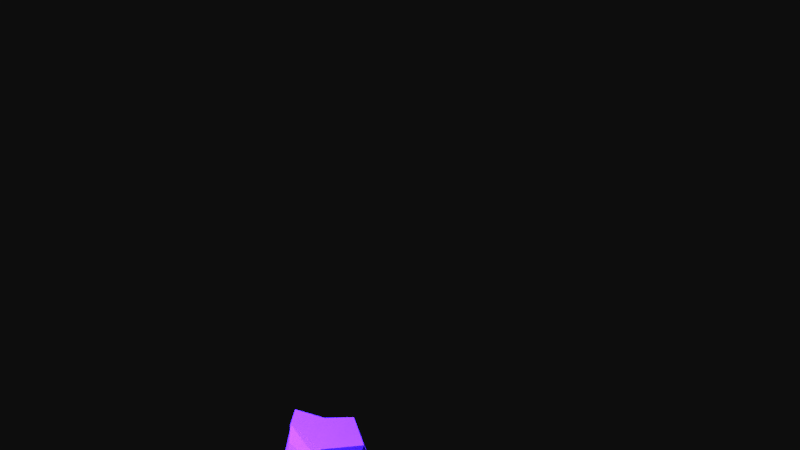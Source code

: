 # Source: smoke.blend  (saved by Blender 2.79.0; exported with 4.5.12 LTS)
import bpy
from mathutils import Matrix  # noqa: F401  (used for matrix-valued properties, if any)

bpy.ops.wm.read_factory_settings(use_empty=True)
scene = bpy.context.scene
scene.name = 'Scene'

# ---- collections
col_collection_1 = bpy.data.collections.new('Collection 1'); scene.collection.children.link(col_collection_1)

# ---- materials (node trees are filled in below, after node groups)
mat_material_001 = bpy.data.materials.new('Material.001')
mat_material_001.alpha_threshold = 0.0
mat_material_001.roughness = 0.5
mat_material = bpy.data.materials.new('Material')
mat_material.alpha_threshold = 0.0
mat_material.diffuse_color = (0.06833, 0.01397, 0.8, 1.0)
mat_material.roughness = 0.5
mat_material.line_color = (0.0, 0.0, 0.0, 1.0)
mat_smoke_domain_material = bpy.data.materials.new('Smoke Domain Material')
mat_smoke_domain_material.alpha_threshold = 0.0
mat_smoke_domain_material.roughness = 0.5

# ---- material node trees
mat_material_001.use_nodes = True; mat_material_001.node_tree.nodes.clear()
_N = mat_material_001.node_tree.nodes; _L = mat_material_001.node_tree.links
n0 = _N.new('ShaderNodeOutputMaterial'); n0.name = 'Material Output'; n0.location = (300, 300)
n1 = _N.new('ShaderNodeEmission'); n1.name = 'Emission'; n1.location = (10, 300)
n1.inputs[0].default_value = (0.8, 0.8, 0.8, 1.0)
n1.inputs[1].default_value = 47.8
_L.new(n1.outputs[0], n0.inputs[0])
n0.is_active_output = True
mat_smoke_domain_material.use_nodes = True; mat_smoke_domain_material.node_tree.nodes.clear()
_N = mat_smoke_domain_material.node_tree.nodes; _L = mat_smoke_domain_material.node_tree.links
n0 = _N.new('ShaderNodeOutputMaterial'); n0.name = 'Material Output'; n0.location = (1200, 150)
n1 = _N.new('ShaderNodeAddShader'); n1.name = 'Add Shader'; n1.location = (1000, 150)
n2 = _N.new('ShaderNodeAddShader'); n2.name = 'Add Shader.001'; n2.location = (800, 300)
n3 = _N.new('ShaderNodeVolumeScatter'); n3.name = 'Volume Scatter'; n3.location = (600, 450)
n3.width = 140
n4 = _N.new('ShaderNodeVolumeAbsorption'); n4.name = 'Volume Absorption'; n4.location = (600, 300)
n5 = _N.new('ShaderNodeMath'); n5.name = 'Math'; n5.location = (400, 300)
n5.operation = 'MULTIPLY'
n5.inputs[1].default_value = 5.0
n6 = _N.new('ShaderNodeAttribute'); n6.name = 'Attribute'; n6.location = (200, 300)
n6.attribute_name = 'density'
n7 = _N.new('ShaderNodeAttribute'); n7.name = 'Attribute.001'; n7.location = (400, 450)
n7.attribute_name = 'color'
_L.new(n1.outputs[0], n0.inputs[1])
_L.new(n2.outputs[0], n1.inputs[0])
_L.new(n3.outputs[0], n2.inputs[0])
_L.new(n4.outputs[0], n2.inputs[1])
_L.new(n5.outputs[0], n3.inputs[1])
_L.new(n5.outputs[0], n4.inputs[1])
_L.new(n6.outputs[2], n5.inputs[0])
_L.new(n7.outputs[0], n3.inputs[0])
_L.new(n7.outputs[0], n4.inputs[0])
n0.is_active_output = True

# ---- world
world_world = bpy.data.worlds.new('World'); scene.world = world_world
world_world.color = (0.004148, 0.004148, 0.004148)
world_world.use_sun_shadow = False
world_world.sun_shadow_jitter_overblur = 0.0
world_world.cycles.sampling_method = 'MANUAL'

# ---- cameras
cam_camera = bpy.data.cameras.new('Camera')
cam_camera.clip_end = 100.0
cam_camera.lens = 35.0
cam_camera.sensor_width = 32.0
cam_camera.sensor_height = 18.0
cam_camera.ortho_scale = 7.314
cam_camera.dof.focus_distance = 0.0

# ---- lights
light_lamp = bpy.data.lights.new('Lamp', 'POINT')
light_lamp.transmission_factor = 0.0
light_lamp.cutoff_distance = 30.0
light_lamp.energy = 100.0
light_lamp.shadow_buffer_clip_start = 1.001
light_lamp.shadow_soft_size = 0.1
light_lamp.shadow_maximum_resolution = 0.006
light_lamp.use_absolute_resolution = True

# ---- meshes
me_plane_001 = bpy.data.meshes.new('Plane.001')
me_plane_001.from_pydata([(-1.0, -1.0, 0.0), (1.0, -1.0, 0.0), (-1.0, 1.0, 0.0), (1.0, 1.0, 0.0)], [], [(0, 1, 3, 2)])
me_plane_001.materials.append(mat_material_001)
me_plane_001.use_remesh_preserve_volume = False
me_plane_001.use_remesh_preserve_attributes = False
me_plane_001.use_mirror_vertex_groups = False
me_plane_001.update()
me_plane = bpy.data.meshes.new('Plane')
me_plane.from_pydata([(-1.0, -1.0, 0.0), (1.0, -1.0, 0.0), (-1.0, 1.0, 0.0), (1.0, 1.0, 0.0)], [], [(0, 1, 3, 2)])
me_plane.materials.append(mat_material_001)
me_plane.use_remesh_preserve_volume = False
me_plane.use_remesh_preserve_attributes = False
me_plane.use_mirror_vertex_groups = False
me_plane.update()
me_cube = bpy.data.meshes.new('Cube')
me_cube.from_pydata([(0.955, 0.9176, -0.748), (1.025, -1.672, -0.6988), (-0.3643, -1.309, -1.015), (-1.283, 1.422, -0.9137), (0.3272, 1.23, 0.482), (0.3337, -1.091, 1.369), (-1.213, -0.7251, 0.2366), (-0.918, 0.9028, 0.8433), (1.027, -0.1664, -0.353), (-0.009486, 1.021, -0.9483), (1.1, -0.01345, -0.1184), (0.06529, -0.9005, -0.9816), (0.8614, -0.8625, -0.01769), (-0.7645, -0.108, -0.8659), (-1.023, -0.5253, -0.2033), (-0.8121, 0.4023, -0.6047), (0.8536, -0.345, 0.7884), (0.3556, 0.7075, 0.9975), (-0.4287, -0.693, 1.063), (-1.279, -0.4449, 0.9681), (0.2886, 1.341, 0.1226), (-1.638, 0.222, -0.6833), (-0.08672, -0.8927, 0.2938), (1.231, -0.06691, -0.3175), (0.6478, -0.7263, 1.15), (-0.05009, -0.07009, -0.8774)], [], [(25, 11, 2, 13), (24, 19, 6, 18), (23, 16, 5, 12), (22, 18, 6, 14), (21, 19, 7, 15), (20, 9, 3, 15), (17, 20, 15, 7), (4, 10, 20, 17), (10, 0, 9, 20), (13, 21, 15, 3), (2, 14, 21, 13), (14, 6, 19, 21), (11, 22, 14, 2), (1, 12, 22, 11), (12, 5, 18, 22), (8, 23, 12, 1), (0, 10, 23, 8), (10, 4, 16, 23), (16, 24, 18, 5), (4, 17, 24, 16), (17, 7, 19, 24), (9, 25, 13, 3), (0, 8, 25, 9), (8, 1, 11, 25)])
me_cube.materials.append(mat_material)
me_cube.use_remesh_preserve_volume = False
me_cube.use_remesh_preserve_attributes = False
me_cube.use_mirror_vertex_groups = False
me_cube.update()
me_cube_001 = bpy.data.meshes.new('Cube.001')
me_cube_001.from_pydata([(-1.0, -1.0, -1.0), (-1.0, -1.0, 1.0), (-1.0, 1.0, -1.0), (-1.0, 1.0, 1.0), (1.0, -1.0, -1.0), (1.0, -1.0, 1.0), (1.0, 1.0, -1.0), (1.0, 1.0, 1.0)], [], [(0, 1, 3, 2), (2, 3, 7, 6), (6, 7, 5, 4), (4, 5, 1, 0), (2, 6, 4, 0), (7, 3, 1, 5)])
me_cube_001.materials.append(mat_smoke_domain_material)
me_cube_001.use_remesh_preserve_volume = False
me_cube_001.use_remesh_preserve_attributes = False
me_cube_001.use_mirror_vertex_groups = False
me_cube_001.update()

# ---- objects
ob_plane_001 = bpy.data.objects.new('Plane.001', me_plane_001)
ob_plane = bpy.data.objects.new('Plane', me_plane)
ob_cube = bpy.data.objects.new('Cube', me_cube)
ob_smoke_domain = bpy.data.objects.new('Smoke Domain', me_cube_001)
ob_lamp = bpy.data.objects.new('Lamp', light_lamp)
ob_camera = bpy.data.objects.new('Camera', cam_camera)

# ---- transforms, parenting, visibility, modifiers, constraints
ob_plane_001.location = (9.434, 0.0, 1.0)
ob_plane_001.rotation_euler = (-0.0, -4.712, 0.0)
ob_plane_001.scale = (4.703, 4.703, 4.703)
ob_plane_001.lineart.crease_threshold = 0.0
ob_plane.location = (0.0, 0.0, 9.2)
ob_plane.scale = (4.703, 4.703, 4.703)
ob_plane.lineart.crease_threshold = 0.0
ob_cube.location = (0.32, -1.74, -5.3)
ob_cube.lock_rotations_4d = False
ob_cube.empty_display_type = 'ARROWS'
ob_cube.display_type = 'WIRE'
ob_cube.lineart.crease_threshold = 0.0
_m = ob_cube.modifiers.new('Fluid', 'FLUID')
_m.fluid_type = 'FLOW'
ob_smoke_domain.location = (5.96e-08, -1.192e-07, 1.0)
ob_smoke_domain.scale = (3.061, 3.061, 4.592)
ob_smoke_domain.display_type = 'WIRE'
ob_smoke_domain.lineart.crease_threshold = 0.0
_m = ob_smoke_domain.modifiers.new('Fluid', 'FLUID')
_m.fluid_type = 'DOMAIN'
ob_lamp.location = (4.076, 1.005, 5.904)
ob_lamp.rotation_euler = (0.6503, 0.05522, 1.866)
ob_lamp.lock_rotations_4d = False
ob_lamp.empty_display_type = 'ARROWS'
ob_lamp.color = (0.0, 0.0, 0.0, 0.0)
ob_lamp.lineart.crease_threshold = 0.0
ob_camera.location = (9.389, 18.75, 9.142)
ob_camera.rotation_euler = (1.263, -9.528e-08, 2.623)
ob_camera.lock_rotations_4d = False
ob_camera.empty_display_type = 'ARROWS'
ob_camera.color = (0.0, 0.0, 0.0, 0.0)
ob_camera.display_type = 'WIRE'
ob_camera.lineart.crease_threshold = 0.0

# ---- collection membership
col_collection_1.objects.link(ob_plane_001)
col_collection_1.objects.link(ob_plane)
col_collection_1.objects.link(ob_cube)
col_collection_1.objects.link(ob_smoke_domain)
col_collection_1.objects.link(ob_lamp)
col_collection_1.objects.link(ob_camera)

# ---- scene / render settings (as saved in the file)
scene.camera = ob_camera
scene.frame_start = 1; scene.frame_end = 250; scene.frame_set(1)
scene.render.engine = 'CYCLES'
scene.render.image_settings.file_format = 'FFMPEG'
scene.render.image_settings.compression = 0
scene.render.fps = 14
scene.render.dither_intensity = 0.0
scene.cycles.use_denoising = False
scene.cycles.samples = 32
scene.cycles.sampling_pattern = 'TABULATED_SOBOL'
scene.cycles.use_adaptive_sampling = False
scene.cycles.use_light_tree = False
scene.cycles.blur_glossy = 0.0
scene.cycles.sample_clamp_indirect = 0.0
scene.view_settings.view_transform = 'Standard'
bpy.context.view_layer.update()
